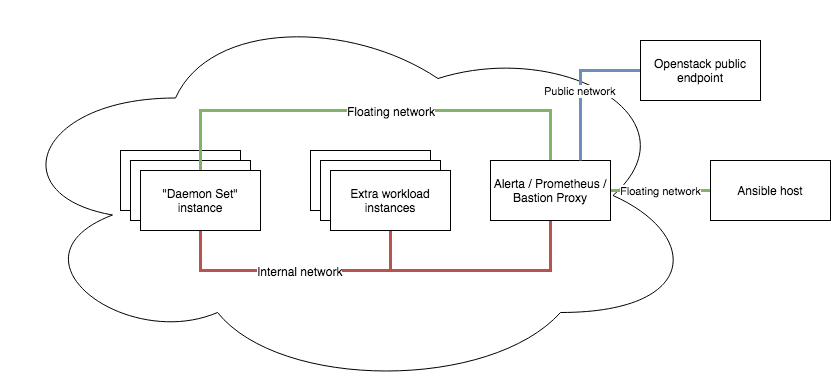

The diagram above was exported from draw.io. Its source (the exported page's mxGraphModel, read from the mxfile embedded in the PNG):
<mxGraphModel dx="758" dy="1598" grid="1" gridSize="10" guides="1" tooltips="1" connect="1" arrows="1" fold="1" page="1" pageScale="1" pageWidth="850" pageHeight="1100" math="0" shadow="0">
  <root>
    <mxCell id="0" />
    <mxCell id="1" parent="0" />
    <mxCell id="6LIOCyULbOjSI-P7FdDW-5" value="" style="ellipse;shape=cloud;whiteSpace=wrap;html=1;" parent="1" vertex="1">
      <mxGeometry x="10" y="-30" width="700" height="390" as="geometry" />
    </mxCell>
    <mxCell id="0qV9vjnSAJmGBMa1Pzn6-1" value="" style="rounded=0;whiteSpace=wrap;html=1;" parent="1" vertex="1">
      <mxGeometry x="130" y="120" width="120" height="60" as="geometry" />
    </mxCell>
    <mxCell id="0qV9vjnSAJmGBMa1Pzn6-2" value="" style="rounded=0;whiteSpace=wrap;html=1;" parent="1" vertex="1">
      <mxGeometry x="140" y="130" width="120" height="60" as="geometry" />
    </mxCell>
    <mxCell id="0qV9vjnSAJmGBMa1Pzn6-17" style="edgeStyle=orthogonalEdgeStyle;rounded=0;orthogonalLoop=1;jettySize=auto;html=1;exitX=0.5;exitY=1;exitDx=0;exitDy=0;entryX=0.5;entryY=1;entryDx=0;entryDy=0;endArrow=none;endFill=0;fillColor=#f8cecc;strokeColor=#b85450;strokeWidth=3;" parent="1" source="0qV9vjnSAJmGBMa1Pzn6-3" target="0qV9vjnSAJmGBMa1Pzn6-6" edge="1">
      <mxGeometry relative="1" as="geometry">
        <Array as="points">
          <mxPoint x="210" y="240" />
          <mxPoint x="400" y="240" />
        </Array>
      </mxGeometry>
    </mxCell>
    <mxCell id="6LIOCyULbOjSI-P7FdDW-3" value="Internal network&lt;br&gt;" style="text;html=1;resizable=0;points=[];align=center;verticalAlign=middle;labelBackgroundColor=#ffffff;" parent="0qV9vjnSAJmGBMa1Pzn6-17" vertex="1" connectable="0">
      <mxGeometry x="0.0296" relative="1" as="geometry">
        <mxPoint as="offset" />
      </mxGeometry>
    </mxCell>
    <mxCell id="6LIOCyULbOjSI-P7FdDW-2" style="edgeStyle=orthogonalEdgeStyle;rounded=0;orthogonalLoop=1;jettySize=auto;html=1;exitX=0.5;exitY=0;exitDx=0;exitDy=0;entryX=0.5;entryY=0;entryDx=0;entryDy=0;fillColor=#d5e8d4;strokeColor=#82b366;strokeWidth=3;endArrow=none;endFill=0;" parent="1" source="0qV9vjnSAJmGBMa1Pzn6-3" target="0qV9vjnSAJmGBMa1Pzn6-7" edge="1">
      <mxGeometry relative="1" as="geometry">
        <Array as="points">
          <mxPoint x="210" y="80" />
          <mxPoint x="560" y="80" />
        </Array>
      </mxGeometry>
    </mxCell>
    <mxCell id="6LIOCyULbOjSI-P7FdDW-4" value="Floating network&lt;br&gt;" style="text;html=1;resizable=0;points=[];align=center;verticalAlign=middle;labelBackgroundColor=#ffffff;" parent="6LIOCyULbOjSI-P7FdDW-2" vertex="1" connectable="0">
      <mxGeometry x="0.013" y="2" relative="1" as="geometry">
        <mxPoint x="17" y="2" as="offset" />
      </mxGeometry>
    </mxCell>
    <mxCell id="0qV9vjnSAJmGBMa1Pzn6-3" value="&quot;Daemon Set&quot; instance" style="rounded=0;whiteSpace=wrap;html=1;" parent="1" vertex="1">
      <mxGeometry x="150" y="140" width="120" height="60" as="geometry" />
    </mxCell>
    <mxCell id="0qV9vjnSAJmGBMa1Pzn6-4" value="" style="rounded=0;whiteSpace=wrap;html=1;" parent="1" vertex="1">
      <mxGeometry x="320" y="120" width="120" height="60" as="geometry" />
    </mxCell>
    <mxCell id="0qV9vjnSAJmGBMa1Pzn6-5" value="" style="rounded=0;whiteSpace=wrap;html=1;" parent="1" vertex="1">
      <mxGeometry x="330" y="130" width="120" height="60" as="geometry" />
    </mxCell>
    <mxCell id="0qV9vjnSAJmGBMa1Pzn6-18" style="edgeStyle=orthogonalEdgeStyle;rounded=0;orthogonalLoop=1;jettySize=auto;html=1;exitX=0.5;exitY=1;exitDx=0;exitDy=0;entryX=0.5;entryY=1;entryDx=0;entryDy=0;endArrow=none;endFill=0;fillColor=#f8cecc;strokeColor=#b85450;strokeWidth=3;" parent="1" source="0qV9vjnSAJmGBMa1Pzn6-6" target="0qV9vjnSAJmGBMa1Pzn6-7" edge="1">
      <mxGeometry relative="1" as="geometry">
        <Array as="points">
          <mxPoint x="400" y="240" />
          <mxPoint x="560" y="240" />
        </Array>
      </mxGeometry>
    </mxCell>
    <mxCell id="0qV9vjnSAJmGBMa1Pzn6-6" value="Extra workload instances" style="rounded=0;whiteSpace=wrap;html=1;" parent="1" vertex="1">
      <mxGeometry x="340" y="140" width="120" height="60" as="geometry" />
    </mxCell>
    <mxCell id="6LIOCyULbOjSI-P7FdDW-7" value="Floating network" style="edgeStyle=orthogonalEdgeStyle;rounded=0;orthogonalLoop=1;jettySize=auto;html=1;exitX=1;exitY=0.5;exitDx=0;exitDy=0;entryX=0;entryY=0.5;entryDx=0;entryDy=0;endArrow=none;endFill=0;strokeWidth=3;fillColor=#d5e8d4;strokeColor=#82b366;" parent="1" source="0qV9vjnSAJmGBMa1Pzn6-7" target="6LIOCyULbOjSI-P7FdDW-6" edge="1">
      <mxGeometry relative="1" as="geometry" />
    </mxCell>
    <mxCell id="0qV9vjnSAJmGBMa1Pzn6-7" value="Alerta / Prometheus / Bastion Proxy&lt;br&gt;" style="rounded=0;whiteSpace=wrap;html=1;" parent="1" vertex="1">
      <mxGeometry x="500" y="130" width="120" height="60" as="geometry" />
    </mxCell>
    <mxCell id="6LIOCyULbOjSI-P7FdDW-6" value="Ansible host" style="rounded=0;whiteSpace=wrap;html=1;" parent="1" vertex="1">
      <mxGeometry x="720" y="130" width="120" height="60" as="geometry" />
    </mxCell>
    <mxCell id="6LIOCyULbOjSI-P7FdDW-9" value="Public network" style="edgeStyle=orthogonalEdgeStyle;rounded=0;orthogonalLoop=1;jettySize=auto;html=1;exitX=0;exitY=0.5;exitDx=0;exitDy=0;entryX=0.75;entryY=0;entryDx=0;entryDy=0;endArrow=none;endFill=0;strokeWidth=3;fillColor=#dae8fc;strokeColor=#6c8ebf;" parent="1" source="6LIOCyULbOjSI-P7FdDW-8" target="0qV9vjnSAJmGBMa1Pzn6-7" edge="1">
      <mxGeometry x="-0.2" y="20" relative="1" as="geometry">
        <Array as="points">
          <mxPoint x="590" y="40" />
        </Array>
        <mxPoint x="-20" y="20" as="offset" />
      </mxGeometry>
    </mxCell>
    <mxCell id="6LIOCyULbOjSI-P7FdDW-8" value="Openstack public endpoint" style="rounded=0;whiteSpace=wrap;html=1;" parent="1" vertex="1">
      <mxGeometry x="650" y="10" width="120" height="60" as="geometry" />
    </mxCell>
  </root>
</mxGraphModel>